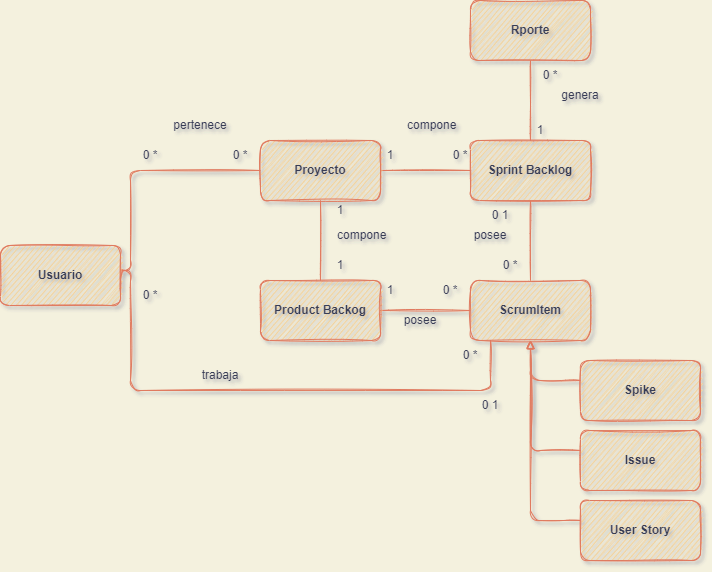

The diagram above was exported from draw.io. Its source (the exported page's mxGraphModel, read from the mxfile embedded in the PNG):
<mxGraphModel dx="1102" dy="948" grid="1" gridSize="10" guides="1" tooltips="1" connect="1" arrows="1" fold="1" page="1" pageScale="1" pageWidth="827" pageHeight="1169" background="#F4F1DE" math="0" shadow="1">
  <root>
    <mxCell id="0" />
    <mxCell id="1" parent="0" />
    <mxCell id="9j11_F6W_faAu9JKcFFq-7" style="edgeStyle=orthogonalEdgeStyle;rounded=1;orthogonalLoop=1;jettySize=auto;html=1;entryX=0;entryY=0.5;entryDx=0;entryDy=0;startArrow=none;startFill=0;endArrow=none;endFill=0;labelBackgroundColor=#F4F1DE;strokeColor=#E07A5F;fontColor=#393C56;sketch=1;" parent="1" source="9j11_F6W_faAu9JKcFFq-1" target="9j11_F6W_faAu9JKcFFq-6" edge="1">
      <mxGeometry relative="1" as="geometry">
        <Array as="points">
          <mxPoint x="210" y="390" />
          <mxPoint x="210" y="290" />
        </Array>
      </mxGeometry>
    </mxCell>
    <mxCell id="9j11_F6W_faAu9JKcFFq-1" value="Usuario" style="rounded=1;whiteSpace=wrap;html=1;fillColor=#F2CC8F;strokeColor=#E07A5F;fontColor=#393C56;sketch=1;fontStyle=1" parent="1" vertex="1">
      <mxGeometry x="80" y="365" width="120" height="60" as="geometry" />
    </mxCell>
    <mxCell id="9j11_F6W_faAu9JKcFFq-15" style="edgeStyle=orthogonalEdgeStyle;rounded=1;orthogonalLoop=1;jettySize=auto;html=1;entryX=0;entryY=0.5;entryDx=0;entryDy=0;startArrow=none;startFill=0;endArrow=none;endFill=0;labelBackgroundColor=#F4F1DE;strokeColor=#E07A5F;fontColor=#393C56;sketch=1;" parent="1" source="9j11_F6W_faAu9JKcFFq-6" target="9j11_F6W_faAu9JKcFFq-14" edge="1">
      <mxGeometry relative="1" as="geometry" />
    </mxCell>
    <mxCell id="9j11_F6W_faAu9JKcFFq-6" value="Proyecto" style="rounded=1;whiteSpace=wrap;html=1;fillColor=#F2CC8F;strokeColor=#E07A5F;fontColor=#393C56;sketch=1;fontStyle=1" parent="1" vertex="1">
      <mxGeometry x="340" y="260" width="120" height="60" as="geometry" />
    </mxCell>
    <mxCell id="9j11_F6W_faAu9JKcFFq-8" value="0 *" style="text;html=1;strokeColor=none;fillColor=none;align=center;verticalAlign=middle;whiteSpace=wrap;rounded=1;fontColor=#393C56;sketch=1;" parent="1" vertex="1">
      <mxGeometry x="200" y="260" width="60" height="30" as="geometry" />
    </mxCell>
    <mxCell id="9j11_F6W_faAu9JKcFFq-9" value="0 *" style="text;html=1;strokeColor=none;fillColor=none;align=center;verticalAlign=middle;whiteSpace=wrap;rounded=1;fontColor=#393C56;sketch=1;" parent="1" vertex="1">
      <mxGeometry x="290" y="260" width="60" height="30" as="geometry" />
    </mxCell>
    <mxCell id="9j11_F6W_faAu9JKcFFq-11" style="edgeStyle=orthogonalEdgeStyle;rounded=1;orthogonalLoop=1;jettySize=auto;html=1;entryX=0.5;entryY=1;entryDx=0;entryDy=0;startArrow=none;startFill=0;endArrow=none;endFill=0;labelBackgroundColor=#F4F1DE;strokeColor=#E07A5F;fontColor=#393C56;sketch=1;" parent="1" source="9j11_F6W_faAu9JKcFFq-10" target="9j11_F6W_faAu9JKcFFq-6" edge="1">
      <mxGeometry relative="1" as="geometry" />
    </mxCell>
    <mxCell id="9j11_F6W_faAu9JKcFFq-19" style="edgeStyle=orthogonalEdgeStyle;rounded=1;orthogonalLoop=1;jettySize=auto;html=1;entryX=0;entryY=0.5;entryDx=0;entryDy=0;startArrow=none;startFill=0;endArrow=none;endFill=0;labelBackgroundColor=#F4F1DE;strokeColor=#E07A5F;fontColor=#393C56;sketch=1;" parent="1" source="9j11_F6W_faAu9JKcFFq-10" target="9j11_F6W_faAu9JKcFFq-18" edge="1">
      <mxGeometry relative="1" as="geometry" />
    </mxCell>
    <mxCell id="9j11_F6W_faAu9JKcFFq-10" value="Product Backog" style="rounded=1;whiteSpace=wrap;html=1;fillColor=#F2CC8F;strokeColor=#E07A5F;fontColor=#393C56;sketch=1;fontStyle=1" parent="1" vertex="1">
      <mxGeometry x="340" y="400" width="120" height="60" as="geometry" />
    </mxCell>
    <mxCell id="9j11_F6W_faAu9JKcFFq-12" value="1" style="text;html=1;strokeColor=none;fillColor=none;align=center;verticalAlign=middle;whiteSpace=wrap;rounded=1;fontColor=#393C56;sketch=1;" parent="1" vertex="1">
      <mxGeometry x="390" y="310" width="60" height="40" as="geometry" />
    </mxCell>
    <mxCell id="9j11_F6W_faAu9JKcFFq-13" value="1" style="text;html=1;strokeColor=none;fillColor=none;align=center;verticalAlign=middle;whiteSpace=wrap;rounded=1;fontColor=#393C56;sketch=1;" parent="1" vertex="1">
      <mxGeometry x="390" y="370" width="60" height="30" as="geometry" />
    </mxCell>
    <mxCell id="9j11_F6W_faAu9JKcFFq-20" style="edgeStyle=orthogonalEdgeStyle;rounded=1;orthogonalLoop=1;jettySize=auto;html=1;entryX=0.5;entryY=0;entryDx=0;entryDy=0;startArrow=none;startFill=0;endArrow=none;endFill=0;labelBackgroundColor=#F4F1DE;strokeColor=#E07A5F;fontColor=#393C56;sketch=1;" parent="1" source="9j11_F6W_faAu9JKcFFq-14" target="9j11_F6W_faAu9JKcFFq-18" edge="1">
      <mxGeometry relative="1" as="geometry" />
    </mxCell>
    <mxCell id="9j11_F6W_faAu9JKcFFq-46" style="edgeStyle=orthogonalEdgeStyle;rounded=1;orthogonalLoop=1;jettySize=auto;html=1;entryX=0.5;entryY=1;entryDx=0;entryDy=0;startArrow=none;startFill=0;endArrow=none;endFill=0;labelBackgroundColor=#F4F1DE;strokeColor=#E07A5F;fontColor=#393C56;sketch=1;" parent="1" source="9j11_F6W_faAu9JKcFFq-14" target="9j11_F6W_faAu9JKcFFq-44" edge="1">
      <mxGeometry relative="1" as="geometry" />
    </mxCell>
    <mxCell id="9j11_F6W_faAu9JKcFFq-14" value="Sprint Backlog" style="rounded=1;whiteSpace=wrap;html=1;fillColor=#F2CC8F;strokeColor=#E07A5F;fontColor=#393C56;sketch=1;fontStyle=1" parent="1" vertex="1">
      <mxGeometry x="550" y="260" width="120" height="60" as="geometry" />
    </mxCell>
    <mxCell id="9j11_F6W_faAu9JKcFFq-16" value="0 *" style="text;html=1;strokeColor=none;fillColor=none;align=center;verticalAlign=middle;whiteSpace=wrap;rounded=1;fontColor=#393C56;sketch=1;" parent="1" vertex="1">
      <mxGeometry x="510" y="260" width="60" height="30" as="geometry" />
    </mxCell>
    <mxCell id="9j11_F6W_faAu9JKcFFq-17" value="1" style="text;html=1;strokeColor=none;fillColor=none;align=center;verticalAlign=middle;whiteSpace=wrap;rounded=1;fontColor=#393C56;sketch=1;" parent="1" vertex="1">
      <mxGeometry x="440" y="255" width="60" height="40" as="geometry" />
    </mxCell>
    <mxCell id="9j11_F6W_faAu9JKcFFq-51" style="edgeStyle=orthogonalEdgeStyle;rounded=1;orthogonalLoop=1;jettySize=auto;html=1;entryX=1;entryY=0.75;entryDx=0;entryDy=0;startArrow=none;startFill=0;endArrow=none;endFill=0;labelBackgroundColor=#F4F1DE;strokeColor=#E07A5F;fontColor=#393C56;sketch=1;" parent="1" source="9j11_F6W_faAu9JKcFFq-18" target="9j11_F6W_faAu9JKcFFq-1" edge="1">
      <mxGeometry relative="1" as="geometry">
        <Array as="points">
          <mxPoint x="570" y="510" />
          <mxPoint x="210" y="510" />
          <mxPoint x="210" y="390" />
          <mxPoint x="200" y="390" />
        </Array>
      </mxGeometry>
    </mxCell>
    <mxCell id="9j11_F6W_faAu9JKcFFq-18" value="ScrumItem" style="rounded=1;whiteSpace=wrap;html=1;fillColor=#F2CC8F;strokeColor=#E07A5F;fontColor=#393C56;sketch=1;arcSize=17;fontStyle=1" parent="1" vertex="1">
      <mxGeometry x="550" y="400" width="120" height="60" as="geometry" />
    </mxCell>
    <mxCell id="9j11_F6W_faAu9JKcFFq-21" value="1" style="text;html=1;strokeColor=none;fillColor=none;align=center;verticalAlign=middle;whiteSpace=wrap;rounded=1;fontColor=#393C56;sketch=1;" parent="1" vertex="1">
      <mxGeometry x="440" y="390" width="60" height="40" as="geometry" />
    </mxCell>
    <mxCell id="9j11_F6W_faAu9JKcFFq-23" value="0 *" style="text;html=1;strokeColor=none;fillColor=none;align=center;verticalAlign=middle;whiteSpace=wrap;rounded=1;fontColor=#393C56;sketch=1;" parent="1" vertex="1">
      <mxGeometry x="500" y="395" width="60" height="30" as="geometry" />
    </mxCell>
    <mxCell id="9j11_F6W_faAu9JKcFFq-24" value="0 1" style="text;html=1;strokeColor=none;fillColor=none;align=center;verticalAlign=middle;whiteSpace=wrap;rounded=1;fontColor=#393C56;sketch=1;" parent="1" vertex="1">
      <mxGeometry x="550" y="320" width="60" height="30" as="geometry" />
    </mxCell>
    <mxCell id="9j11_F6W_faAu9JKcFFq-26" value="0 *" style="text;html=1;strokeColor=none;fillColor=none;align=center;verticalAlign=middle;whiteSpace=wrap;rounded=1;fontColor=#393C56;sketch=1;" parent="1" vertex="1">
      <mxGeometry x="560" y="370" width="60" height="30" as="geometry" />
    </mxCell>
    <mxCell id="9j11_F6W_faAu9JKcFFq-35" style="edgeStyle=orthogonalEdgeStyle;rounded=1;orthogonalLoop=1;jettySize=auto;html=1;startArrow=none;startFill=0;endArrow=block;endFill=0;labelBackgroundColor=#F4F1DE;strokeColor=#E07A5F;fontColor=#393C56;sketch=1;" parent="1" source="9j11_F6W_faAu9JKcFFq-27" target="9j11_F6W_faAu9JKcFFq-18" edge="1">
      <mxGeometry relative="1" as="geometry">
        <Array as="points">
          <mxPoint x="610" y="570" />
        </Array>
      </mxGeometry>
    </mxCell>
    <mxCell id="9j11_F6W_faAu9JKcFFq-27" value="Issue" style="rounded=1;whiteSpace=wrap;html=1;fillColor=#F2CC8F;strokeColor=#E07A5F;fontColor=#393C56;sketch=1;fontStyle=1" parent="1" vertex="1">
      <mxGeometry x="660" y="550" width="120" height="60" as="geometry" />
    </mxCell>
    <mxCell id="9j11_F6W_faAu9JKcFFq-36" style="edgeStyle=orthogonalEdgeStyle;rounded=1;orthogonalLoop=1;jettySize=auto;html=1;entryX=0.5;entryY=1;entryDx=0;entryDy=0;startArrow=none;startFill=0;endArrow=block;endFill=0;labelBackgroundColor=#F4F1DE;strokeColor=#E07A5F;fontColor=#393C56;sketch=1;" parent="1" source="9j11_F6W_faAu9JKcFFq-28" target="9j11_F6W_faAu9JKcFFq-18" edge="1">
      <mxGeometry relative="1" as="geometry">
        <Array as="points">
          <mxPoint x="610" y="500" />
        </Array>
      </mxGeometry>
    </mxCell>
    <mxCell id="9j11_F6W_faAu9JKcFFq-28" value="Spike" style="rounded=1;whiteSpace=wrap;html=1;fillColor=#F2CC8F;strokeColor=#E07A5F;fontColor=#393C56;sketch=1;fontStyle=1" parent="1" vertex="1">
      <mxGeometry x="660" y="480" width="120" height="60" as="geometry" />
    </mxCell>
    <mxCell id="9j11_F6W_faAu9JKcFFq-65" style="edgeStyle=orthogonalEdgeStyle;rounded=1;sketch=1;orthogonalLoop=1;jettySize=auto;html=1;fontColor=#393C56;strokeColor=#E07A5F;fillColor=#F2CC8F;endArrow=block;endFill=0;" parent="1" source="9j11_F6W_faAu9JKcFFq-29" edge="1">
      <mxGeometry relative="1" as="geometry">
        <mxPoint x="610" y="460" as="targetPoint" />
        <Array as="points">
          <mxPoint x="610" y="640" />
        </Array>
      </mxGeometry>
    </mxCell>
    <mxCell id="9j11_F6W_faAu9JKcFFq-29" value="User Story" style="rounded=1;whiteSpace=wrap;html=1;fillColor=#F2CC8F;strokeColor=#E07A5F;fontColor=#393C56;sketch=1;fontStyle=1" parent="1" vertex="1">
      <mxGeometry x="660" y="620" width="120" height="60" as="geometry" />
    </mxCell>
    <mxCell id="9j11_F6W_faAu9JKcFFq-44" value="Rporte" style="rounded=1;whiteSpace=wrap;html=1;fillColor=#F2CC8F;strokeColor=#E07A5F;fontColor=#393C56;sketch=1;fontStyle=1" parent="1" vertex="1">
      <mxGeometry x="550" y="120" width="120" height="60" as="geometry" />
    </mxCell>
    <mxCell id="9j11_F6W_faAu9JKcFFq-48" value="0 1" style="text;html=1;strokeColor=none;fillColor=none;align=center;verticalAlign=middle;whiteSpace=wrap;rounded=1;fontColor=#393C56;sketch=1;" parent="1" vertex="1">
      <mxGeometry x="540" y="510" width="60" height="30" as="geometry" />
    </mxCell>
    <mxCell id="9j11_F6W_faAu9JKcFFq-49" value="1" style="text;html=1;strokeColor=none;fillColor=none;align=center;verticalAlign=middle;whiteSpace=wrap;rounded=1;fontColor=#393C56;sketch=1;" parent="1" vertex="1">
      <mxGeometry x="590" y="230" width="60" height="40" as="geometry" />
    </mxCell>
    <mxCell id="9j11_F6W_faAu9JKcFFq-50" value="0 *" style="text;html=1;strokeColor=none;fillColor=none;align=center;verticalAlign=middle;whiteSpace=wrap;rounded=1;fontColor=#393C56;sketch=1;" parent="1" vertex="1">
      <mxGeometry x="600" y="180" width="60" height="30" as="geometry" />
    </mxCell>
    <mxCell id="9j11_F6W_faAu9JKcFFq-52" value="0 *" style="text;html=1;strokeColor=none;fillColor=none;align=center;verticalAlign=middle;whiteSpace=wrap;rounded=1;fontColor=#393C56;sketch=1;" parent="1" vertex="1">
      <mxGeometry x="200" y="400" width="60" height="30" as="geometry" />
    </mxCell>
    <mxCell id="9j11_F6W_faAu9JKcFFq-53" value="0 *" style="text;html=1;strokeColor=none;fillColor=none;align=center;verticalAlign=middle;whiteSpace=wrap;rounded=1;fontColor=#393C56;sketch=1;" parent="1" vertex="1">
      <mxGeometry x="520" y="460" width="60" height="30" as="geometry" />
    </mxCell>
    <mxCell id="9j11_F6W_faAu9JKcFFq-55" value="pertenece" style="text;html=1;strokeColor=none;fillColor=none;align=center;verticalAlign=middle;whiteSpace=wrap;rounded=1;fontColor=#393C56;sketch=1;" parent="1" vertex="1">
      <mxGeometry x="250" y="230" width="60" height="30" as="geometry" />
    </mxCell>
    <mxCell id="9j11_F6W_faAu9JKcFFq-56" value="&amp;nbsp;compone" style="text;html=1;strokeColor=none;fillColor=none;align=center;verticalAlign=middle;whiteSpace=wrap;rounded=1;fontColor=#393C56;sketch=1;" parent="1" vertex="1">
      <mxGeometry x="480" y="230" width="60" height="30" as="geometry" />
    </mxCell>
    <mxCell id="9j11_F6W_faAu9JKcFFq-57" value="&amp;nbsp;compone" style="text;html=1;strokeColor=none;fillColor=none;align=center;verticalAlign=middle;whiteSpace=wrap;rounded=1;fontColor=#393C56;sketch=1;" parent="1" vertex="1">
      <mxGeometry x="410" y="340" width="60" height="30" as="geometry" />
    </mxCell>
    <mxCell id="9j11_F6W_faAu9JKcFFq-58" value="genera" style="text;html=1;strokeColor=none;fillColor=none;align=center;verticalAlign=middle;whiteSpace=wrap;rounded=1;fontColor=#393C56;sketch=1;" parent="1" vertex="1">
      <mxGeometry x="630" y="200" width="60" height="30" as="geometry" />
    </mxCell>
    <mxCell id="9j11_F6W_faAu9JKcFFq-59" value="posee" style="text;html=1;strokeColor=none;fillColor=none;align=center;verticalAlign=middle;whiteSpace=wrap;rounded=1;fontColor=#393C56;sketch=1;" parent="1" vertex="1">
      <mxGeometry x="540" y="340" width="60" height="30" as="geometry" />
    </mxCell>
    <mxCell id="9j11_F6W_faAu9JKcFFq-60" value="posee" style="text;html=1;strokeColor=none;fillColor=none;align=center;verticalAlign=middle;whiteSpace=wrap;rounded=1;fontColor=#393C56;sketch=1;" parent="1" vertex="1">
      <mxGeometry x="470" y="425" width="60" height="30" as="geometry" />
    </mxCell>
    <mxCell id="9j11_F6W_faAu9JKcFFq-62" value="trabaja" style="text;html=1;strokeColor=none;fillColor=none;align=center;verticalAlign=middle;whiteSpace=wrap;rounded=1;fontColor=#393C56;sketch=1;" parent="1" vertex="1">
      <mxGeometry x="270" y="480" width="60" height="30" as="geometry" />
    </mxCell>
  </root>
</mxGraphModel>